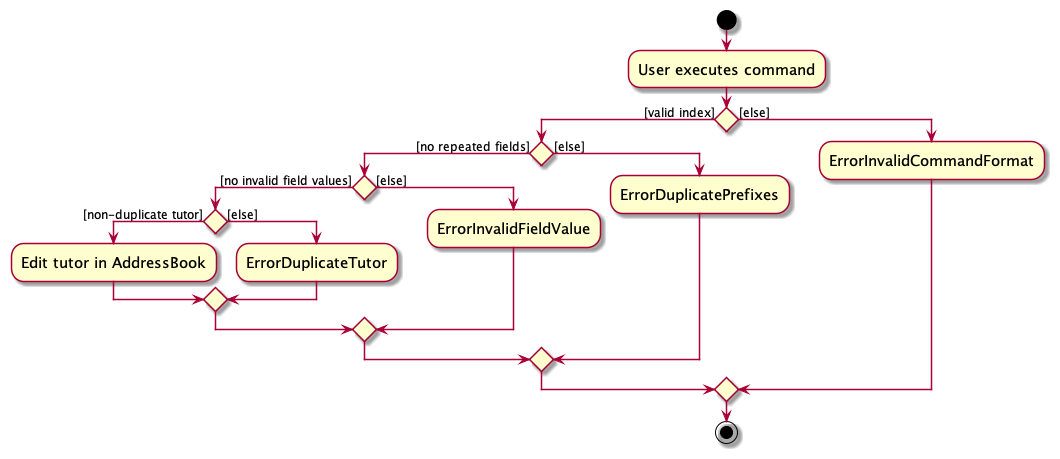

The diagram above was rendered by PlantUML. Its source (embedded in the PNG):
@startuml
skin rose
skinparam ActivityFontSize 15
skinparam ArrowFontSize 12
start
:User executes command;

'Since the beta syntax does not support placing the condition outside the
'diamond we place it as the true branch instead.

if () then ([valid index])
    if () then ([no repeated fields])
         if () then ([no invalid field values])
            if () then ([non-duplicate tutor])
                :Edit tutor in AddressBook;
            else ([else])
             :ErrorDuplicateTutor;
            endif
        else ([else])
         :ErrorInvalidFieldValue;
        endif
    else ([else])
     :ErrorDuplicatePrefixes;
    endif
else ([else])
 :ErrorInvalidCommandFormat;
endif
stop
@enduml